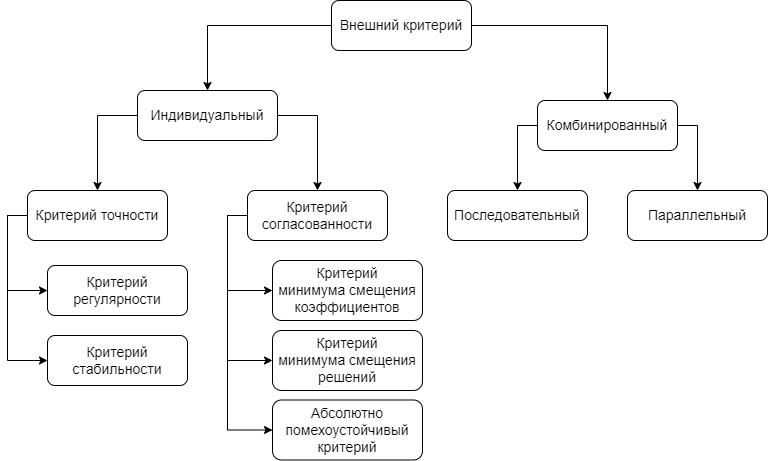

The diagram above was exported from draw.io. Its source (the exported page's mxGraphModel, read from the mxfile embedded in the PNG):
<mxGraphModel dx="1298" dy="825" grid="1" gridSize="10" guides="1" tooltips="1" connect="1" arrows="1" fold="1" page="1" pageScale="1" pageWidth="827" pageHeight="1169" math="0" shadow="0">
  <root>
    <mxCell id="0" />
    <mxCell id="1" parent="0" />
    <mxCell id="_emWnGMUAB_iwEPKFROU-33" style="edgeStyle=orthogonalEdgeStyle;rounded=0;orthogonalLoop=1;jettySize=auto;html=1;exitX=0;exitY=0.5;exitDx=0;exitDy=0;entryX=0.5;entryY=0;entryDx=0;entryDy=0;fontSize=14;" edge="1" parent="1" source="_emWnGMUAB_iwEPKFROU-1" target="_emWnGMUAB_iwEPKFROU-2">
      <mxGeometry relative="1" as="geometry" />
    </mxCell>
    <mxCell id="_emWnGMUAB_iwEPKFROU-34" style="edgeStyle=orthogonalEdgeStyle;rounded=0;orthogonalLoop=1;jettySize=auto;html=1;exitX=1;exitY=0.5;exitDx=0;exitDy=0;entryX=0.5;entryY=0;entryDx=0;entryDy=0;fontSize=14;" edge="1" parent="1" source="_emWnGMUAB_iwEPKFROU-1" target="_emWnGMUAB_iwEPKFROU-3">
      <mxGeometry relative="1" as="geometry" />
    </mxCell>
    <mxCell id="_emWnGMUAB_iwEPKFROU-1" value="&lt;font style=&quot;font-size: 14px&quot;&gt;Внешний критерий&lt;/font&gt;" style="rounded=1;whiteSpace=wrap;html=1;" vertex="1" parent="1">
      <mxGeometry x="344" y="110" width="140" height="50" as="geometry" />
    </mxCell>
    <mxCell id="_emWnGMUAB_iwEPKFROU-37" style="edgeStyle=orthogonalEdgeStyle;rounded=0;orthogonalLoop=1;jettySize=auto;html=1;exitX=1;exitY=0.5;exitDx=0;exitDy=0;entryX=0.5;entryY=0;entryDx=0;entryDy=0;fontSize=14;" edge="1" parent="1" source="_emWnGMUAB_iwEPKFROU-2" target="_emWnGMUAB_iwEPKFROU-18">
      <mxGeometry relative="1" as="geometry" />
    </mxCell>
    <mxCell id="_emWnGMUAB_iwEPKFROU-38" style="edgeStyle=orthogonalEdgeStyle;rounded=0;orthogonalLoop=1;jettySize=auto;html=1;exitX=0;exitY=0.5;exitDx=0;exitDy=0;entryX=0.5;entryY=0;entryDx=0;entryDy=0;fontSize=14;" edge="1" parent="1" source="_emWnGMUAB_iwEPKFROU-2" target="_emWnGMUAB_iwEPKFROU-17">
      <mxGeometry relative="1" as="geometry" />
    </mxCell>
    <mxCell id="_emWnGMUAB_iwEPKFROU-2" value="&lt;font style=&quot;font-size: 14px&quot;&gt;Индивидуальный&lt;/font&gt;" style="rounded=1;whiteSpace=wrap;html=1;" vertex="1" parent="1">
      <mxGeometry x="150" y="200" width="140" height="50" as="geometry" />
    </mxCell>
    <mxCell id="_emWnGMUAB_iwEPKFROU-35" style="edgeStyle=orthogonalEdgeStyle;rounded=0;orthogonalLoop=1;jettySize=auto;html=1;exitX=0;exitY=0.5;exitDx=0;exitDy=0;entryX=0.5;entryY=0;entryDx=0;entryDy=0;fontSize=14;" edge="1" parent="1" source="_emWnGMUAB_iwEPKFROU-3" target="_emWnGMUAB_iwEPKFROU-4">
      <mxGeometry relative="1" as="geometry" />
    </mxCell>
    <mxCell id="_emWnGMUAB_iwEPKFROU-36" style="edgeStyle=orthogonalEdgeStyle;rounded=0;orthogonalLoop=1;jettySize=auto;html=1;exitX=1;exitY=0.5;exitDx=0;exitDy=0;entryX=0.5;entryY=0;entryDx=0;entryDy=0;fontSize=14;" edge="1" parent="1" source="_emWnGMUAB_iwEPKFROU-3" target="_emWnGMUAB_iwEPKFROU-5">
      <mxGeometry relative="1" as="geometry" />
    </mxCell>
    <mxCell id="_emWnGMUAB_iwEPKFROU-3" value="&lt;font style=&quot;font-size: 14px&quot;&gt;Комбинированный&lt;/font&gt;" style="rounded=1;whiteSpace=wrap;html=1;" vertex="1" parent="1">
      <mxGeometry x="550" y="210" width="140" height="50" as="geometry" />
    </mxCell>
    <mxCell id="_emWnGMUAB_iwEPKFROU-4" value="&lt;font style=&quot;font-size: 14px&quot;&gt;Последовательный&lt;/font&gt;" style="rounded=1;whiteSpace=wrap;html=1;" vertex="1" parent="1">
      <mxGeometry x="460" y="300" width="140" height="50" as="geometry" />
    </mxCell>
    <mxCell id="_emWnGMUAB_iwEPKFROU-5" value="&lt;font style=&quot;font-size: 14px&quot;&gt;Параллельный&lt;/font&gt;" style="rounded=1;whiteSpace=wrap;html=1;" vertex="1" parent="1">
      <mxGeometry x="640" y="300" width="140" height="50" as="geometry" />
    </mxCell>
    <mxCell id="_emWnGMUAB_iwEPKFROU-11" value="&lt;span style=&quot;font-size: 14px&quot;&gt;Критерий регулярности&lt;/span&gt;" style="rounded=1;whiteSpace=wrap;html=1;" vertex="1" parent="1">
      <mxGeometry x="60" y="375" width="140" height="50" as="geometry" />
    </mxCell>
    <mxCell id="_emWnGMUAB_iwEPKFROU-12" value="&lt;span style=&quot;font-size: 14px&quot;&gt;Критерий стабильности&lt;/span&gt;" style="rounded=1;whiteSpace=wrap;html=1;" vertex="1" parent="1">
      <mxGeometry x="60" y="445" width="140" height="50" as="geometry" />
    </mxCell>
    <mxCell id="_emWnGMUAB_iwEPKFROU-30" style="edgeStyle=orthogonalEdgeStyle;rounded=0;orthogonalLoop=1;jettySize=auto;html=1;exitX=0;exitY=0.5;exitDx=0;exitDy=0;entryX=0;entryY=0.5;entryDx=0;entryDy=0;fontSize=14;" edge="1" parent="1" source="_emWnGMUAB_iwEPKFROU-17" target="_emWnGMUAB_iwEPKFROU-11">
      <mxGeometry relative="1" as="geometry" />
    </mxCell>
    <mxCell id="_emWnGMUAB_iwEPKFROU-31" style="edgeStyle=orthogonalEdgeStyle;rounded=0;orthogonalLoop=1;jettySize=auto;html=1;exitX=0;exitY=0.5;exitDx=0;exitDy=0;entryX=0;entryY=0.5;entryDx=0;entryDy=0;fontSize=14;" edge="1" parent="1" source="_emWnGMUAB_iwEPKFROU-17" target="_emWnGMUAB_iwEPKFROU-12">
      <mxGeometry relative="1" as="geometry" />
    </mxCell>
    <mxCell id="_emWnGMUAB_iwEPKFROU-17" value="&lt;font style=&quot;font-size: 14px&quot;&gt;Критерий точности&lt;/font&gt;" style="rounded=1;whiteSpace=wrap;html=1;" vertex="1" parent="1">
      <mxGeometry x="40" y="300" width="140" height="50" as="geometry" />
    </mxCell>
    <mxCell id="_emWnGMUAB_iwEPKFROU-27" style="edgeStyle=orthogonalEdgeStyle;rounded=0;orthogonalLoop=1;jettySize=auto;html=1;exitX=0;exitY=0.5;exitDx=0;exitDy=0;entryX=0;entryY=0.5;entryDx=0;entryDy=0;fontSize=14;" edge="1" parent="1" source="_emWnGMUAB_iwEPKFROU-18" target="_emWnGMUAB_iwEPKFROU-19">
      <mxGeometry relative="1" as="geometry" />
    </mxCell>
    <mxCell id="_emWnGMUAB_iwEPKFROU-28" style="edgeStyle=orthogonalEdgeStyle;rounded=0;orthogonalLoop=1;jettySize=auto;html=1;exitX=0;exitY=0.5;exitDx=0;exitDy=0;entryX=0;entryY=0.5;entryDx=0;entryDy=0;fontSize=14;" edge="1" parent="1" source="_emWnGMUAB_iwEPKFROU-18" target="_emWnGMUAB_iwEPKFROU-20">
      <mxGeometry relative="1" as="geometry" />
    </mxCell>
    <mxCell id="_emWnGMUAB_iwEPKFROU-29" style="edgeStyle=orthogonalEdgeStyle;rounded=0;orthogonalLoop=1;jettySize=auto;html=1;exitX=0;exitY=0.5;exitDx=0;exitDy=0;entryX=0;entryY=0.5;entryDx=0;entryDy=0;fontSize=14;" edge="1" parent="1" source="_emWnGMUAB_iwEPKFROU-18" target="_emWnGMUAB_iwEPKFROU-21">
      <mxGeometry relative="1" as="geometry" />
    </mxCell>
    <mxCell id="_emWnGMUAB_iwEPKFROU-18" value="&lt;font style=&quot;font-size: 14px&quot;&gt;Критерий согласованности&lt;/font&gt;" style="rounded=1;whiteSpace=wrap;html=1;" vertex="1" parent="1">
      <mxGeometry x="260" y="300" width="140" height="50" as="geometry" />
    </mxCell>
    <mxCell id="_emWnGMUAB_iwEPKFROU-19" value="&lt;span style=&quot;font-size: 14px&quot;&gt;Критерий&lt;br&gt;минимума смещения коэффициентов&lt;/span&gt;" style="rounded=1;whiteSpace=wrap;html=1;" vertex="1" parent="1">
      <mxGeometry x="285" y="370" width="150" height="60" as="geometry" />
    </mxCell>
    <mxCell id="_emWnGMUAB_iwEPKFROU-20" value="&lt;span style=&quot;font-size: 14px&quot;&gt;Критерий&lt;br&gt;минимума смещения решений&lt;/span&gt;" style="rounded=1;whiteSpace=wrap;html=1;" vertex="1" parent="1">
      <mxGeometry x="285" y="440" width="150" height="60" as="geometry" />
    </mxCell>
    <mxCell id="_emWnGMUAB_iwEPKFROU-21" value="&lt;span style=&quot;font-size: 14px&quot;&gt;Абсолютно помехоустойчивый критерий&lt;/span&gt;" style="rounded=1;whiteSpace=wrap;html=1;" vertex="1" parent="1">
      <mxGeometry x="285" y="509.5" width="150" height="60" as="geometry" />
    </mxCell>
  </root>
</mxGraphModel>